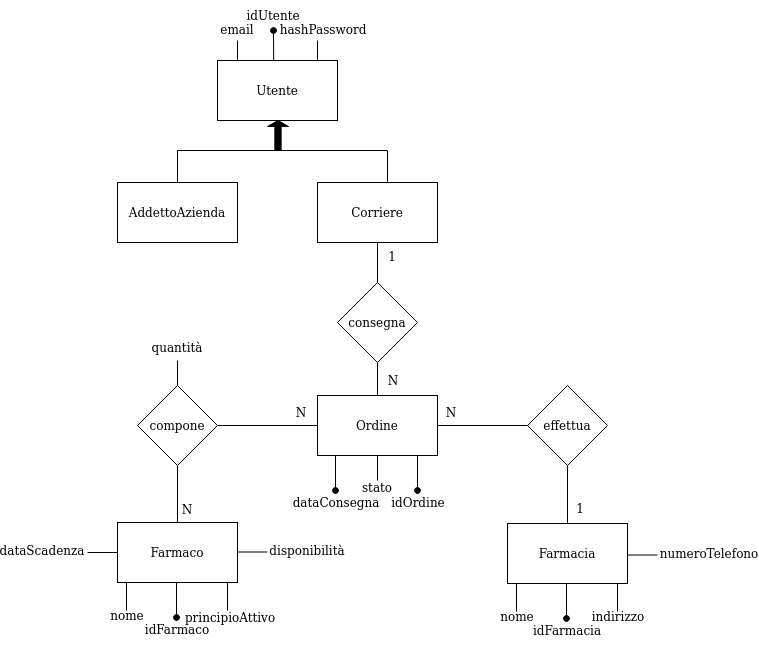

The diagram above was exported from draw.io. Its source (the exported page's mxGraphModel, read from the mxfile embedded in the PNG):
<mxGraphModel dx="1077" dy="609" grid="1" gridSize="10" guides="1" tooltips="1" connect="1" arrows="1" fold="1" page="1" pageScale="1" pageWidth="3300" pageHeight="4681" background="#ffffff" math="0" shadow="0">
  <root>
    <mxCell id="0" />
    <mxCell id="1" parent="0" />
    <mxCell id="4NV-c9Ytno6aIy46Q313-39" value="" style="edgeStyle=orthogonalEdgeStyle;rounded=0;jumpStyle=none;orthogonalLoop=1;jettySize=auto;html=1;startArrow=none;startFill=0;endArrow=none;endFill=0;endSize=6;" parent="1" source="4NV-c9Ytno6aIy46Q313-1" target="4NV-c9Ytno6aIy46Q313-38" edge="1">
      <mxGeometry relative="1" as="geometry" />
    </mxCell>
    <mxCell id="4NV-c9Ytno6aIy46Q313-1" value="&lt;div&gt;Ordine&lt;/div&gt;" style="rounded=0;whiteSpace=wrap;html=1;" parent="1" vertex="1">
      <mxGeometry x="1450" y="905" width="120" height="60" as="geometry" />
    </mxCell>
    <mxCell id="4NV-c9Ytno6aIy46Q313-2" value="&lt;div&gt;Utente&lt;/div&gt;" style="rounded=0;whiteSpace=wrap;html=1;" parent="1" vertex="1">
      <mxGeometry x="1350" y="570" width="120" height="60" as="geometry" />
    </mxCell>
    <mxCell id="OwePZ6L7yNi1RvHEYU9u-13" style="edgeStyle=orthogonalEdgeStyle;rounded=0;orthogonalLoop=1;jettySize=auto;html=1;endArrow=none;endFill=0;entryX=0;entryY=0.5;entryDx=0;entryDy=0;entryPerimeter=0;" parent="1" source="4NV-c9Ytno6aIy46Q313-3" target="4NV-c9Ytno6aIy46Q313-48" edge="1">
      <mxGeometry relative="1" as="geometry">
        <Array as="points">
          <mxPoint x="1310" y="660" />
        </Array>
      </mxGeometry>
    </mxCell>
    <mxCell id="4NV-c9Ytno6aIy46Q313-3" value="&lt;div&gt;AddettoAzienda&lt;/div&gt;" style="rounded=0;whiteSpace=wrap;html=1;" parent="1" vertex="1">
      <mxGeometry x="1250" y="692" width="120" height="60" as="geometry" />
    </mxCell>
    <mxCell id="OwePZ6L7yNi1RvHEYU9u-12" style="edgeStyle=orthogonalEdgeStyle;rounded=0;orthogonalLoop=1;jettySize=auto;html=1;entryX=1;entryY=0.5;entryDx=0;entryDy=0;entryPerimeter=0;endArrow=none;endFill=0;" parent="1" source="4NV-c9Ytno6aIy46Q313-4" target="4NV-c9Ytno6aIy46Q313-48" edge="1">
      <mxGeometry relative="1" as="geometry">
        <Array as="points">
          <mxPoint x="1520" y="660" />
          <mxPoint x="1411" y="660" />
          <mxPoint x="1411" y="645" />
          <mxPoint x="1411" y="645" />
        </Array>
      </mxGeometry>
    </mxCell>
    <mxCell id="4NV-c9Ytno6aIy46Q313-4" value="Corriere" style="rounded=0;whiteSpace=wrap;html=1;" parent="1" vertex="1">
      <mxGeometry x="1450" y="692" width="120" height="60" as="geometry" />
    </mxCell>
    <mxCell id="4NV-c9Ytno6aIy46Q313-5" value="Farmacia" style="rounded=0;whiteSpace=wrap;html=1;" parent="1" vertex="1">
      <mxGeometry x="1640" y="1033" width="120" height="60" as="geometry" />
    </mxCell>
    <mxCell id="4NV-c9Ytno6aIy46Q313-15" value="" style="endArrow=oval;html=1;rounded=0;endSize=6;jumpStyle=none;exitX=0.135;exitY=0.011;exitDx=0;exitDy=0;exitPerimeter=0;endFill=1;" parent="1" edge="1">
      <mxGeometry width="50" height="50" relative="1" as="geometry">
        <mxPoint x="1406.2" y="570.6600000000001" as="sourcePoint" />
        <mxPoint x="1406" y="540" as="targetPoint" />
      </mxGeometry>
    </mxCell>
    <mxCell id="4NV-c9Ytno6aIy46Q313-16" value="&lt;div&gt;idUtente&lt;/div&gt;" style="text;html=1;strokeColor=none;fillColor=none;align=center;verticalAlign=middle;whiteSpace=wrap;rounded=0;" parent="1" vertex="1">
      <mxGeometry x="1376" y="510" width="60" height="30" as="geometry" />
    </mxCell>
    <mxCell id="4NV-c9Ytno6aIy46Q313-18" value="" style="endArrow=none;html=1;rounded=0;endSize=6;jumpStyle=none;" parent="1" edge="1">
      <mxGeometry width="50" height="50" relative="1" as="geometry">
        <mxPoint x="1370" y="570" as="sourcePoint" />
        <mxPoint x="1370" y="550" as="targetPoint" />
      </mxGeometry>
    </mxCell>
    <mxCell id="4NV-c9Ytno6aIy46Q313-19" value="email" style="text;html=1;strokeColor=none;fillColor=none;align=center;verticalAlign=middle;whiteSpace=wrap;rounded=0;" parent="1" vertex="1">
      <mxGeometry x="1340" y="524" width="60" height="30" as="geometry" />
    </mxCell>
    <mxCell id="4NV-c9Ytno6aIy46Q313-35" value="" style="edgeStyle=orthogonalEdgeStyle;rounded=0;jumpStyle=none;orthogonalLoop=1;jettySize=auto;html=1;startArrow=none;startFill=0;endArrow=none;endFill=0;endSize=6;" parent="1" source="4NV-c9Ytno6aIy46Q313-34" target="4NV-c9Ytno6aIy46Q313-1" edge="1">
      <mxGeometry relative="1" as="geometry" />
    </mxCell>
    <mxCell id="4NV-c9Ytno6aIy46Q313-36" value="" style="edgeStyle=orthogonalEdgeStyle;rounded=0;jumpStyle=none;orthogonalLoop=1;jettySize=auto;html=1;startArrow=none;startFill=0;endArrow=none;endFill=0;endSize=6;" parent="1" source="4NV-c9Ytno6aIy46Q313-34" target="4NV-c9Ytno6aIy46Q313-4" edge="1">
      <mxGeometry relative="1" as="geometry" />
    </mxCell>
    <mxCell id="4NV-c9Ytno6aIy46Q313-34" value="consegna" style="rhombus;whiteSpace=wrap;html=1;fontSize=12;" parent="1" vertex="1">
      <mxGeometry x="1470" y="792" width="80" height="80" as="geometry" />
    </mxCell>
    <mxCell id="wrVM8v3my9AIbCwy_mM7-3" value="" style="edgeStyle=orthogonalEdgeStyle;rounded=0;orthogonalLoop=1;jettySize=auto;html=1;endArrow=none;endFill=0;entryX=0.5;entryY=0;entryDx=0;entryDy=0;" edge="1" parent="1" source="4NV-c9Ytno6aIy46Q313-38" target="4NV-c9Ytno6aIy46Q313-5">
      <mxGeometry relative="1" as="geometry">
        <mxPoint x="1700" y="1030" as="targetPoint" />
      </mxGeometry>
    </mxCell>
    <mxCell id="4NV-c9Ytno6aIy46Q313-38" value="effettua" style="rhombus;whiteSpace=wrap;html=1;fontSize=12;" parent="1" vertex="1">
      <mxGeometry x="1660" y="895" width="80" height="80" as="geometry" />
    </mxCell>
    <mxCell id="4NV-c9Ytno6aIy46Q313-48" value="" style="shape=singleArrow;direction=north;whiteSpace=wrap;html=1;fillColor=#000000;" parent="1" vertex="1">
      <mxGeometry x="1400" y="630" width="21" height="30" as="geometry" />
    </mxCell>
    <mxCell id="4NV-c9Ytno6aIy46Q313-50" value="1" style="text;html=1;strokeColor=none;fillColor=none;align=center;verticalAlign=middle;whiteSpace=wrap;rounded=0;" parent="1" vertex="1">
      <mxGeometry x="1683" y="1003" width="60" height="30" as="geometry" />
    </mxCell>
    <mxCell id="4NV-c9Ytno6aIy46Q313-51" value="N" style="text;html=1;strokeColor=none;fillColor=none;align=center;verticalAlign=middle;whiteSpace=wrap;rounded=0;" parent="1" vertex="1">
      <mxGeometry x="1554" y="907" width="60" height="30" as="geometry" />
    </mxCell>
    <mxCell id="4NV-c9Ytno6aIy46Q313-52" value="1" style="text;html=1;strokeColor=none;fillColor=none;align=center;verticalAlign=middle;whiteSpace=wrap;rounded=0;" parent="1" vertex="1">
      <mxGeometry x="1495" y="751" width="60" height="30" as="geometry" />
    </mxCell>
    <mxCell id="4NV-c9Ytno6aIy46Q313-53" value="N" style="text;html=1;strokeColor=none;fillColor=none;align=center;verticalAlign=middle;whiteSpace=wrap;rounded=0;" parent="1" vertex="1">
      <mxGeometry x="1496" y="875" width="60" height="30" as="geometry" />
    </mxCell>
    <mxCell id="4NV-c9Ytno6aIy46Q313-55" value="Farmaco" style="rounded=0;whiteSpace=wrap;html=1;" parent="1" vertex="1">
      <mxGeometry x="1250" y="1032" width="120" height="60" as="geometry" />
    </mxCell>
    <mxCell id="4NV-c9Ytno6aIy46Q313-57" value="" style="edgeStyle=orthogonalEdgeStyle;rounded=0;jumpStyle=none;orthogonalLoop=1;jettySize=auto;html=1;startArrow=none;startFill=0;endArrow=none;endFill=0;endSize=6;exitX=0.5;exitY=1;exitDx=0;exitDy=0;" parent="1" source="4NV-c9Ytno6aIy46Q313-56" target="4NV-c9Ytno6aIy46Q313-55" edge="1">
      <mxGeometry relative="1" as="geometry">
        <mxPoint x="1309.9655172413793" y="994.9655172413795" as="sourcePoint" />
      </mxGeometry>
    </mxCell>
    <mxCell id="4NV-c9Ytno6aIy46Q313-58" value="" style="edgeStyle=orthogonalEdgeStyle;rounded=0;jumpStyle=none;orthogonalLoop=1;jettySize=auto;html=1;startArrow=none;startFill=0;endArrow=none;endFill=0;endSize=6;" parent="1" source="4NV-c9Ytno6aIy46Q313-56" target="4NV-c9Ytno6aIy46Q313-1" edge="1">
      <mxGeometry relative="1" as="geometry" />
    </mxCell>
    <mxCell id="4NV-c9Ytno6aIy46Q313-56" value="compone" style="rhombus;whiteSpace=wrap;html=1;fontSize=12;" parent="1" vertex="1">
      <mxGeometry x="1270" y="895" width="80" height="80" as="geometry" />
    </mxCell>
    <mxCell id="4NV-c9Ytno6aIy46Q313-61" value="" style="endArrow=none;html=1;rounded=0;endSize=6;jumpStyle=none;entryX=0.25;entryY=1;entryDx=0;entryDy=0;startArrow=oval;startFill=1;" parent="1" edge="1">
      <mxGeometry width="50" height="50" relative="1" as="geometry">
        <mxPoint x="1550" y="1000" as="sourcePoint" />
        <mxPoint x="1550.0000000000002" y="965" as="targetPoint" />
      </mxGeometry>
    </mxCell>
    <mxCell id="4NV-c9Ytno6aIy46Q313-63" value="idOrdine" style="text;html=1;strokeColor=none;fillColor=none;align=center;verticalAlign=middle;whiteSpace=wrap;rounded=0;" parent="1" vertex="1">
      <mxGeometry x="1521" y="997" width="60" height="30" as="geometry" />
    </mxCell>
    <mxCell id="4NV-c9Ytno6aIy46Q313-66" value="" style="endArrow=none;html=1;rounded=0;endSize=6;jumpStyle=none;entryX=0.5;entryY=1;entryDx=0;entryDy=0;" parent="1" target="4NV-c9Ytno6aIy46Q313-1" edge="1">
      <mxGeometry width="50" height="50" relative="1" as="geometry">
        <mxPoint x="1510" y="990" as="sourcePoint" />
        <mxPoint x="1560" y="840" as="targetPoint" />
      </mxGeometry>
    </mxCell>
    <mxCell id="4NV-c9Ytno6aIy46Q313-67" value="stato" style="text;html=1;strokeColor=none;fillColor=none;align=center;verticalAlign=middle;whiteSpace=wrap;rounded=0;" parent="1" vertex="1">
      <mxGeometry x="1480" y="982" width="60" height="30" as="geometry" />
    </mxCell>
    <mxCell id="4NV-c9Ytno6aIy46Q313-70" value="" style="endArrow=none;html=1;rounded=0;endSize=6;jumpStyle=none;entryX=0.25;entryY=1;entryDx=0;entryDy=0;startArrow=oval;startFill=1;" parent="1" edge="1">
      <mxGeometry width="50" height="50" relative="1" as="geometry">
        <mxPoint x="1309" y="1127" as="sourcePoint" />
        <mxPoint x="1309" y="1092" as="targetPoint" />
      </mxGeometry>
    </mxCell>
    <mxCell id="4NV-c9Ytno6aIy46Q313-71" value="idFarmaco" style="text;html=1;strokeColor=none;fillColor=none;align=center;verticalAlign=middle;whiteSpace=wrap;rounded=0;" parent="1" vertex="1">
      <mxGeometry x="1280" y="1124" width="60" height="30" as="geometry" />
    </mxCell>
    <mxCell id="4NV-c9Ytno6aIy46Q313-73" value="" style="endArrow=none;html=1;rounded=0;endSize=6;jumpStyle=none;entryX=0.25;entryY=1;entryDx=0;entryDy=0;" parent="1" edge="1">
      <mxGeometry width="50" height="50" relative="1" as="geometry">
        <mxPoint x="1259" y="1120" as="sourcePoint" />
        <mxPoint x="1259" y="1092" as="targetPoint" />
      </mxGeometry>
    </mxCell>
    <mxCell id="4NV-c9Ytno6aIy46Q313-74" value="nome" style="text;html=1;strokeColor=none;fillColor=none;align=center;verticalAlign=middle;whiteSpace=wrap;rounded=0;" parent="1" vertex="1">
      <mxGeometry x="1230" y="1110" width="60" height="30" as="geometry" />
    </mxCell>
    <mxCell id="4NV-c9Ytno6aIy46Q313-77" value="" style="endArrow=none;html=1;rounded=0;endSize=6;jumpStyle=none;entryX=0.25;entryY=1;entryDx=0;entryDy=0;" parent="1" edge="1">
      <mxGeometry width="50" height="50" relative="1" as="geometry">
        <mxPoint x="1360.0000000000002" y="1120" as="sourcePoint" />
        <mxPoint x="1360.0000000000002" y="1092" as="targetPoint" />
      </mxGeometry>
    </mxCell>
    <mxCell id="4NV-c9Ytno6aIy46Q313-78" value="principioAttivo" style="text;html=1;strokeColor=none;fillColor=none;align=center;verticalAlign=middle;whiteSpace=wrap;rounded=0;" parent="1" vertex="1">
      <mxGeometry x="1333" y="1112" width="60" height="30" as="geometry" />
    </mxCell>
    <mxCell id="4NV-c9Ytno6aIy46Q313-79" value="" style="endArrow=none;html=1;rounded=0;endSize=6;jumpStyle=none;exitX=1;exitY=0.5;exitDx=0;exitDy=0;" parent="1" edge="1">
      <mxGeometry width="50" height="50" relative="1" as="geometry">
        <mxPoint x="1220" y="1062" as="sourcePoint" />
        <mxPoint x="1250" y="1062" as="targetPoint" />
      </mxGeometry>
    </mxCell>
    <mxCell id="4NV-c9Ytno6aIy46Q313-80" value="dataScadenza" style="text;html=1;strokeColor=none;fillColor=none;align=center;verticalAlign=middle;whiteSpace=wrap;rounded=0;" parent="1" vertex="1">
      <mxGeometry x="1145" y="1045" width="60" height="30" as="geometry" />
    </mxCell>
    <mxCell id="4NV-c9Ytno6aIy46Q313-82" value="N" style="text;html=1;strokeColor=none;fillColor=none;align=center;verticalAlign=middle;whiteSpace=wrap;rounded=0;" parent="1" vertex="1">
      <mxGeometry x="1404" y="907" width="60" height="30" as="geometry" />
    </mxCell>
    <mxCell id="4NV-c9Ytno6aIy46Q313-83" value="&lt;div&gt;N&lt;/div&gt;" style="text;html=1;strokeColor=none;fillColor=none;align=center;verticalAlign=middle;whiteSpace=wrap;rounded=0;" parent="1" vertex="1">
      <mxGeometry x="1290" y="1004" width="60" height="30" as="geometry" />
    </mxCell>
    <mxCell id="OwePZ6L7yNi1RvHEYU9u-20" value="" style="endArrow=none;html=1;rounded=0;endSize=6;jumpStyle=none;entryX=0.25;entryY=1;entryDx=0;entryDy=0;startArrow=oval;startFill=1;" parent="1" edge="1">
      <mxGeometry width="50" height="50" relative="1" as="geometry">
        <mxPoint x="1699" y="1128" as="sourcePoint" />
        <mxPoint x="1699" y="1093" as="targetPoint" />
      </mxGeometry>
    </mxCell>
    <mxCell id="OwePZ6L7yNi1RvHEYU9u-21" value="idFarmacia" style="text;html=1;strokeColor=none;fillColor=none;align=center;verticalAlign=middle;whiteSpace=wrap;rounded=0;" parent="1" vertex="1">
      <mxGeometry x="1670" y="1125" width="60" height="30" as="geometry" />
    </mxCell>
    <mxCell id="OwePZ6L7yNi1RvHEYU9u-22" value="" style="endArrow=none;html=1;rounded=0;endSize=6;jumpStyle=none;entryX=0.25;entryY=1;entryDx=0;entryDy=0;" parent="1" edge="1">
      <mxGeometry width="50" height="50" relative="1" as="geometry">
        <mxPoint x="1649" y="1121" as="sourcePoint" />
        <mxPoint x="1649" y="1093" as="targetPoint" />
      </mxGeometry>
    </mxCell>
    <mxCell id="OwePZ6L7yNi1RvHEYU9u-23" value="numeroTelefono" style="text;html=1;strokeColor=none;fillColor=none;align=center;verticalAlign=middle;whiteSpace=wrap;rounded=0;" parent="1" vertex="1">
      <mxGeometry x="1812" y="1048" width="60" height="30" as="geometry" />
    </mxCell>
    <mxCell id="OwePZ6L7yNi1RvHEYU9u-24" value="" style="endArrow=none;html=1;rounded=0;endSize=6;jumpStyle=none;entryX=0.25;entryY=1;entryDx=0;entryDy=0;" parent="1" edge="1">
      <mxGeometry width="50" height="50" relative="1" as="geometry">
        <mxPoint x="1750" y="1121" as="sourcePoint" />
        <mxPoint x="1750" y="1093" as="targetPoint" />
      </mxGeometry>
    </mxCell>
    <mxCell id="OwePZ6L7yNi1RvHEYU9u-25" value="indirizzo" style="text;html=1;strokeColor=none;fillColor=none;align=center;verticalAlign=middle;whiteSpace=wrap;rounded=0;" parent="1" vertex="1">
      <mxGeometry x="1721" y="1111" width="60" height="30" as="geometry" />
    </mxCell>
    <mxCell id="OwePZ6L7yNi1RvHEYU9u-26" value="" style="endArrow=none;html=1;rounded=0;endSize=6;jumpStyle=none;exitX=1;exitY=0.5;exitDx=0;exitDy=0;" parent="1" edge="1">
      <mxGeometry width="50" height="50" relative="1" as="geometry">
        <mxPoint x="1760" y="1064.5" as="sourcePoint" />
        <mxPoint x="1790" y="1064.5" as="targetPoint" />
      </mxGeometry>
    </mxCell>
    <mxCell id="OwePZ6L7yNi1RvHEYU9u-27" value="nome" style="text;html=1;strokeColor=none;fillColor=none;align=center;verticalAlign=middle;whiteSpace=wrap;rounded=0;" parent="1" vertex="1">
      <mxGeometry x="1620" y="1111" width="60" height="30" as="geometry" />
    </mxCell>
    <mxCell id="hFRqS-DzVHStMZ76ObNT-4" value="" style="endArrow=none;html=1;rounded=0;endSize=6;jumpStyle=none;" parent="1" edge="1">
      <mxGeometry width="50" height="50" relative="1" as="geometry">
        <mxPoint x="1450" y="570" as="sourcePoint" />
        <mxPoint x="1450" y="550" as="targetPoint" />
      </mxGeometry>
    </mxCell>
    <mxCell id="hFRqS-DzVHStMZ76ObNT-5" value="hashPassword" style="text;html=1;strokeColor=none;fillColor=none;align=center;verticalAlign=middle;whiteSpace=wrap;rounded=0;" parent="1" vertex="1">
      <mxGeometry x="1426" y="524" width="60" height="30" as="geometry" />
    </mxCell>
    <mxCell id="19_eW_4ZmOELf_ZBjsy0-2" value="disponibilità" style="text;html=1;strokeColor=none;fillColor=none;align=center;verticalAlign=middle;whiteSpace=wrap;rounded=0;" parent="1" vertex="1">
      <mxGeometry x="1410" y="1045" width="60" height="30" as="geometry" />
    </mxCell>
    <mxCell id="19_eW_4ZmOELf_ZBjsy0-3" value="" style="endArrow=none;html=1;rounded=0;endSize=6;jumpStyle=none;exitX=1;exitY=0.5;exitDx=0;exitDy=0;" parent="1" edge="1">
      <mxGeometry width="50" height="50" relative="1" as="geometry">
        <mxPoint x="1370" y="1061.5" as="sourcePoint" />
        <mxPoint x="1400" y="1061.5" as="targetPoint" />
      </mxGeometry>
    </mxCell>
    <mxCell id="lCpnvzYu_M-O6IZqI-Hc-1" value="" style="endArrow=none;html=1;rounded=0;exitX=0.5;exitY=0;exitDx=0;exitDy=0;" parent="1" source="4NV-c9Ytno6aIy46Q313-56" edge="1">
      <mxGeometry width="50" height="50" relative="1" as="geometry">
        <mxPoint x="1420" y="960" as="sourcePoint" />
        <mxPoint x="1310" y="870" as="targetPoint" />
      </mxGeometry>
    </mxCell>
    <mxCell id="lCpnvzYu_M-O6IZqI-Hc-2" value="&lt;div&gt;quantità&lt;/div&gt;" style="text;html=1;strokeColor=none;fillColor=none;align=center;verticalAlign=middle;whiteSpace=wrap;rounded=0;" parent="1" vertex="1">
      <mxGeometry x="1280" y="842" width="60" height="30" as="geometry" />
    </mxCell>
    <mxCell id="T1Y_0vznYujTq-5wF8Gs-1" value="" style="endArrow=none;html=1;rounded=0;endSize=6;jumpStyle=none;entryX=0.25;entryY=1;entryDx=0;entryDy=0;startArrow=oval;startFill=1;" parent="1" edge="1">
      <mxGeometry width="50" height="50" relative="1" as="geometry">
        <mxPoint x="1468" y="1000" as="sourcePoint" />
        <mxPoint x="1468" y="965" as="targetPoint" />
      </mxGeometry>
    </mxCell>
    <mxCell id="T1Y_0vznYujTq-5wF8Gs-2" value="&lt;div&gt;dataConsegna&lt;/div&gt;&lt;div&gt;&lt;br&gt;&lt;/div&gt;" style="text;html=1;strokeColor=none;fillColor=none;align=center;verticalAlign=middle;whiteSpace=wrap;rounded=0;" parent="1" vertex="1">
      <mxGeometry x="1439" y="1004" width="60" height="30" as="geometry" />
    </mxCell>
  </root>
</mxGraphModel>